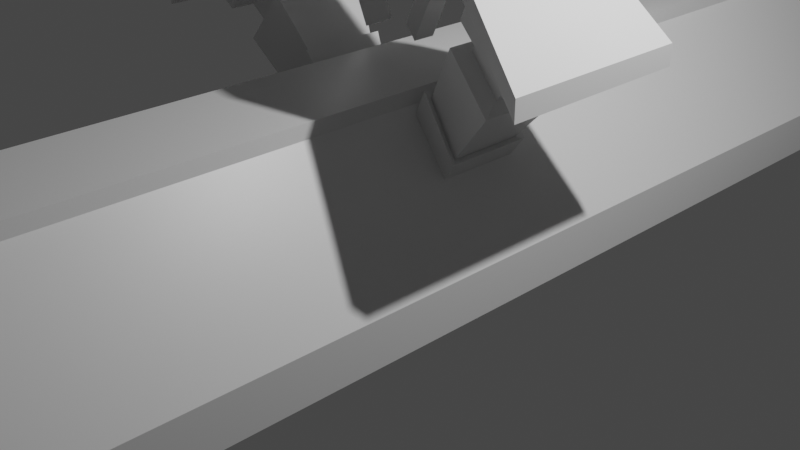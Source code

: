 # Source: Conveyors.blend  (saved by Blender 2.92.15; exported with 4.5.12 LTS)
import bpy
from mathutils import Matrix  # noqa: F401  (used for matrix-valued properties, if any)

bpy.ops.wm.read_factory_settings(use_empty=True)
scene = bpy.context.scene
scene.name = 'Scene'

# ---- collections
col_collection = bpy.data.collections.new('Collection'); scene.collection.children.link(col_collection)

# ---- materials (node trees are filled in below, after node groups)
mat_material = bpy.data.materials.new('Material')
mat_material.alpha_threshold = 0.0
mat_material.use_transparent_shadow = False
mat_material.line_color = (0.0, 0.0, 0.0, 1.0)
mat_material_002 = bpy.data.materials.new('Material.002')
mat_material_002.use_transparent_shadow = False
mat_glow = bpy.data.materials.new('Glow')
mat_glow.use_transparent_shadow = False

# ---- material node trees
mat_material.use_nodes = True; mat_material.node_tree.nodes.clear()
_N = mat_material.node_tree.nodes; _L = mat_material.node_tree.links
n0 = _N.new('ShaderNodeOutputMaterial'); n0.name = 'Material Output'; n0.location = (300, 300)
n1 = _N.new('ShaderNodeBsdfPrincipled'); n1.name = 'Principled BSDF'; n1.location = (10, 300)
n1.distribution = 'GGX'
n1.subsurface_method = 'BURLEY'
n1.inputs[2].default_value = 0.4
n1.inputs[3].default_value = 1.45
n1.inputs[27].default_value = (0.0, 0.0, 0.0, 1.0)
n1.inputs[28].default_value = 1.0
_L.new(n1.outputs[0], n0.inputs[0])
n0.is_active_output = True
mat_material_002.use_nodes = True; mat_material_002.node_tree.nodes.clear()
_N = mat_material_002.node_tree.nodes; _L = mat_material_002.node_tree.links
n0 = _N.new('ShaderNodeBsdfPrincipled'); n0.name = 'Principled BSDF'; n0.location = (10, 300)
n0.distribution = 'GGX'
n0.subsurface_method = 'BURLEY'
n0.inputs[3].default_value = 1.45
n0.inputs[27].default_value = (0.0, 0.0, 0.0, 1.0)
n0.inputs[28].default_value = 1.0
n1 = _N.new('ShaderNodeOutputMaterial'); n1.name = 'Material Output'; n1.location = (300, 300)
_L.new(n0.outputs[0], n1.inputs[0])
n1.is_active_output = True
mat_glow.use_nodes = True; mat_glow.node_tree.nodes.clear()
_N = mat_glow.node_tree.nodes; _L = mat_glow.node_tree.links
n0 = _N.new('ShaderNodeBsdfPrincipled'); n0.name = 'Principled BSDF'; n0.location = (10, 300)
n0.distribution = 'GGX'
n0.subsurface_method = 'BURLEY'
n0.inputs[3].default_value = 1.45
n0.inputs[27].default_value = (0.0, 0.0, 0.0, 1.0)
n0.inputs[28].default_value = 1.0
n1 = _N.new('ShaderNodeOutputMaterial'); n1.name = 'Material Output'; n1.location = (300, 300)
_L.new(n0.outputs[0], n1.inputs[0])
n1.is_active_output = True

# ---- world
world_world = bpy.data.worlds.new('World'); scene.world = world_world
world_world.use_nodes = True; world_world.node_tree.nodes.clear()
_N = world_world.node_tree.nodes; _L = world_world.node_tree.links
n0 = _N.new('ShaderNodeOutputWorld'); n0.name = 'World Output'; n0.location = (300, 300)
n1 = _N.new('ShaderNodeBackground'); n1.name = 'Background'; n1.location = (10, 300)
n1.inputs[0].default_value = (0.05088, 0.05088, 0.05088, 1.0)
_L.new(n1.outputs[0], n0.inputs[0])
n0.is_active_output = True
world_world.color = (0.05088, 0.05088, 0.05088)
world_world.use_sun_shadow = False
world_world.sun_shadow_jitter_overblur = 0.0

# ---- cameras
cam_camera = bpy.data.cameras.new('Camera')
cam_camera.clip_end = 100.0
cam_camera.ortho_scale = 7.314

# ---- lights
light_light = bpy.data.lights.new('Light', 'POINT')
light_light.transmission_factor = 0.0
light_light.energy = 1000.0
light_light.shadow_soft_size = 0.1
light_light.shadow_maximum_resolution = 0.006
light_light.use_absolute_resolution = True

# ---- meshes
me_cube = bpy.data.meshes.new('Cube')
me_cube.from_pydata([(1.6, 48.64, 0.24), (1.486, 47.94, -0.24), (1.6, -48.64, 0.24), (1.486, -47.94, -0.24), (-1.6, 48.64, 0.24), (-1.486, 47.94, -0.24), (-1.6, -48.64, 0.24), (-1.486, -47.94, -0.24), (0.5887, -48.64, 1.48), (-0.5887, -48.64, 1.48), (0.5887, 48.64, 1.48), (-0.5887, 48.64, 1.48), (-1.6, 48.64, -0.24), (-1.6, -48.64, -0.24), (1.6, 48.64, -0.24), (1.6, -48.64, -0.24), (-0.3661, 47.94, -0.0003438), (-0.3661, -47.94, -0.0003438), (0.3661, 47.94, -0.0003438), (0.3661, -47.94, -0.0003438), (-0.3661, 47.94, 0.2634), (-0.3661, -47.94, 0.2634), (0.3661, 47.94, 0.2634), (0.3661, -47.94, 0.2634), (0.5887, -48.64, 1.629), (-0.5887, -48.64, 1.629), (0.5887, 48.64, 1.629), (-0.5887, 48.64, 1.629)], [], [(2, 0, 10, 8), (15, 2, 6, 13), (13, 6, 4, 12), (1, 3, 19, 18), (14, 0, 2, 15), (12, 4, 0, 14), (11, 9, 25, 27), (0, 4, 11, 10), (6, 2, 8, 9), (4, 6, 9, 11), (5, 7, 13, 12), (1, 5, 12, 14), (7, 3, 15, 13), (3, 1, 14, 15), (16, 18, 22, 20), (5, 1, 18, 16), (3, 7, 17, 19), (7, 5, 16, 17), (19, 17, 21, 23), (17, 16, 20, 21), (18, 19, 23, 22), (26, 27, 25, 24), (9, 8, 24, 25), (10, 11, 27, 26), (8, 10, 26, 24)])
_uv = me_cube.uv_layers.new(name='UVMap')
_uv.uv.foreach_set('vector', [0.0, 0.4982, 1.0, 0.4982, 1.0, 0.5109, 0.0, 0.5109, 0.5164, 0.4933, 0.5164, 0.4982, 0.4836, 0.4982, 0.4836, 0.4933, 0.0, 0.4933, 0.0, 0.4982, 1.0, 0.4982, 1.0, 0.4933, 0.5153, 0.9929, 0.5153, 0.007143, 0.5038, 0.007143, 0.5038, 0.9929, 1.0, 0.4933, 1.0, 0.4982, 0.0, 0.4982, 0.0, 0.4933, 0.4836, 0.4933, 0.4836, 0.4982, 0.5164, 0.4982, 0.5164, 0.4933, 1.0, 0.5109, 0.0, 0.5109, 0.0, 0.5125, 1.0, 0.5125, 0.5164, 0.4982, 0.4836, 0.4982, 0.4939, 0.5109, 0.5061, 0.5109, 0.4836, 0.4982, 0.5164, 0.4982, 0.5061, 0.5109, 0.4939, 0.5109, 1.0, 0.4982, 0.0, 0.4982, 0.0, 0.5109, 1.0, 0.5109, 0.4847, 0.9929, 0.4847, 0.007143, 0.4836, 0.0, 0.4836, 1.0, 0.5153, 0.9929, 0.4847, 0.9929, 0.4836, 1.0, 0.5164, 1.0, 0.4847, 0.007143, 0.5153, 0.007143, 0.5164, 0.0, 0.4836, 0.0, 0.5153, 0.007143, 0.5153, 0.9929, 0.5164, 1.0, 0.5164, 0.0, 0.4962, 0.4957, 0.5038, 0.4957, 0.5038, 0.4984, 0.4962, 0.4984, 0.4847, 0.4933, 0.5153, 0.4933, 0.5038, 0.4957, 0.4962, 0.4957, 0.5153, 0.4933, 0.4847, 0.4933, 0.4962, 0.4957, 0.5038, 0.4957, 0.4847, 0.007143, 0.4847, 0.9929, 0.4962, 0.9929, 0.4962, 0.007143, 0.5038, 0.4957, 0.4962, 0.4957, 0.4962, 0.4984, 0.5038, 0.4984, 0.007143, 0.4957, 0.9929, 0.4957, 0.9929, 0.4984, 0.007143, 0.4984, 0.9929, 0.4957, 0.007143, 0.4957, 0.007143, 0.4984, 0.9929, 0.4984, 0.5061, 1.0, 0.4939, 1.0, 0.4939, 0.0, 0.5061, 0.0, 0.4939, 0.5109, 0.5061, 0.5109, 0.5061, 0.5125, 0.4939, 0.5125, 0.5061, 0.5109, 0.4939, 0.5109, 0.4939, 0.5125, 0.5061, 0.5125, 0.0, 0.5109, 1.0, 0.5109, 1.0, 0.5125, 0.0, 0.5125])
me_cube.materials.append(mat_material)
me_cube.use_remesh_preserve_volume = False
me_cube.use_remesh_preserve_attributes = False
me_cube.use_mirror_vertex_groups = False
me_cube.update()
me_cube_001 = bpy.data.meshes.new('Cube.001')
me_cube_001.from_pydata([(-0.3661, 47.34, 0.2634), (-0.3661, -47.34, 0.2634), (0.3661, 47.34, 0.2634), (0.3661, -47.34, 0.2634)], [], [(0, 2, 3, 1)])
_uv = me_cube_001.uv_layers.new(name='UVMap')
_uv.uv.foreach_set('vector', [0.4961, 1.0, 0.5039, 1.0, 0.5039, 0.0, 0.4961, 0.0])
me_cube_001.materials.append(mat_material)
me_cube_001.use_remesh_preserve_volume = False
me_cube_001.use_remesh_preserve_attributes = False
me_cube_001.use_mirror_vertex_groups = False
me_cube_001.update()
me_cube_002 = bpy.data.meshes.new('Cube.002')
me_cube_002.from_pydata([(-0.4291, -0.1059, 0.3063), (-0.1315, -0.108, 0.5921), (-0.4291, 0.1059, 0.3063), (-0.1315, 0.108, 0.5921), (0.4291, -0.1059, 0.3063), (0.1315, -0.108, 0.5921), (0.4291, 0.1059, 0.3063), (0.1315, 0.108, 0.5921), (-1.514, 0.6581, -0.3179), (-1.514, -0.6581, -0.3179), (-1.272, -0.7184, 0.1303), (-1.272, 0.7184, 0.1303), (1.272, 0.7184, 0.1303), (1.514, 0.6581, -0.3179), (1.514, -0.6581, -0.3179), (1.272, -0.7184, 0.1303), (-2.071, 0.6581, -0.8731), (-2.071, -0.6581, -0.8731), (-2.313, -1.0, -0.9079), (-2.313, 1.0, -0.9079), (2.313, 1.0, -0.9079), (2.071, 0.6581, -0.8731), (2.071, -0.6581, -0.8731), (2.313, -1.0, -0.9079), (-1.098, 0.4262, 0.002697), (-1.098, -0.4262, 0.002697), (1.098, -0.4262, 0.002697), (1.098, 0.4262, 0.002697), (-2.313, 1.0, -1.115), (-2.313, -1.0, -1.115), (2.313, -1.0, -1.115), (2.313, 1.0, -1.115), (-0.6259, 0.3147, -1.781), (-0.6259, -0.3147, -1.781), (0.6259, -0.3147, -1.781), (0.6259, 0.3147, -1.781), (-0.856, 0.3147, -2.336), (-0.856, -0.3147, -2.336), (0.856, -0.3147, -2.336), (0.856, 0.3147, -2.336), (-1.124, -0.3906, -1.953), (-0.8223, -0.3906, -1.458), (-0.8223, 0.3906, -1.458), (-1.124, 0.3906, -1.953), (0.829, -0.3932, -1.447), (1.134, -0.3932, -1.942), (1.134, 0.3932, -1.942), (0.829, 0.3932, -1.447), (-0.5788, 0.3789, -1.76), (-0.5788, -0.3789, -1.76), (0.578, -0.3789, -1.762), (0.578, 0.3789, -1.762), (-0.8557, 0.3789, -2.429), (-0.8557, -0.3789, -2.429), (0.8549, -0.3789, -2.43), (0.8549, 0.3789, -2.43), (0.8225, -0.4734, -1.359), (-1.179, -0.4703, -1.967), (0.8225, 0.4734, -1.359), (-0.8151, 0.4703, -1.371), (-0.8151, -0.4703, -1.371), (-1.179, 0.4703, -1.967), (1.189, -0.4734, -1.955), (1.189, 0.4734, -1.955), (-0.1951, -0.2313, 0.5324), (-0.1951, 0.2313, 0.5324), (0.1951, 0.2313, 0.5324), (0.1951, -0.2313, 0.5324), (-0.1315, -0.108, 1.627), (-0.1315, 0.108, 1.627), (0.1315, 0.108, 1.627), (0.1315, -0.108, 1.627), (1.602, -0.5256, -1.407), (1.602, 0.5256, -1.407), (1.172, -0.5256, -0.8822), (1.172, 0.5256, -0.8822), (1.837, -0.5919, -1.14), (1.837, 0.5919, -1.14), (1.343, -0.5919, -0.6001), (1.343, 0.5919, -0.6001), (-1.168, -0.5243, -0.8878), (-1.598, 0.5243, -1.413), (-1.598, -0.5243, -1.413), (-1.168, 0.5243, -0.8878), (-1.341, -0.5912, -0.6028), (-1.834, 0.5912, -1.143), (-1.834, -0.5912, -1.143), (-1.341, 0.5912, -0.6028), (1.388, -0.4085, -0.7263), (1.27, -0.3628, -0.921), (1.388, 0.4085, -0.7263), (1.27, 0.3628, -0.921), (1.567, -0.3628, -1.283), (1.567, 0.3628, -1.283), (1.729, -0.4085, -1.099), (1.729, 0.4085, -1.099), (-1.726, -0.408, -1.102), (-1.563, -0.3619, -1.289), (-1.386, 0.408, -0.7295), (-1.267, 0.3619, -0.9262), (-1.267, -0.3619, -0.9262), (-1.563, 0.3619, -1.289), (-1.386, -0.408, -0.7295), (-1.726, 0.408, -1.102), (-0.1951, 0.2313, 0.4451), (-0.1951, -0.2313, 0.4451), (0.1951, -0.2313, 0.4451), (0.1951, 0.2313, 0.4451), (-1.272, 0.7184, -0.07639), (-1.272, -0.7184, -0.07639), (1.272, -0.7184, -0.07639), (1.272, 0.7184, -0.07639), (-0.4572, 0.05306, -0.07535), (-0.4572, -0.05306, -0.07535), (0.4572, -0.05306, -0.07535), (0.4572, 0.05306, -0.07535), (-0.7923, 0.2135, -0.2275), (-0.7923, -0.2135, -0.2275), (0.7923, -0.2135, -0.2275), (0.7923, 0.2135, -0.2275), (-0.5064, 0.01213, -0.1181), (-0.5064, -0.01213, -0.1181), (0.5064, -0.01213, -0.1181), (0.5064, 0.01213, -0.1181), (-0.7277, 0.1181, -0.2186), (-0.7277, -0.1181, -0.2186), (0.7277, -0.1181, -0.2186), (0.7277, 0.1181, -0.2186), (-0.4495, 0.05306, -0.09232), (-0.4495, -0.05306, -0.09232), (0.4495, -0.05306, -0.09232), (0.4495, 0.05306, -0.09232), (-0.7846, 0.2135, -0.2444), (-0.7846, -0.2135, -0.2444), (0.7846, -0.2135, -0.2444), (0.7846, 0.2135, -0.2444), (-0.1076, 0.01213, -0.9969), (-0.1076, -0.01213, -0.9969), (0.1076, -0.01213, -0.9969), (0.1076, 0.01213, -0.9969), (-0.3289, 0.1181, -1.097), (-0.3289, -0.1181, -1.097), (0.3289, -0.1181, -1.097), (0.3289, 0.1181, -1.097), (-0.2548, -0.2313, 0.3854), (-0.2548, -0.2313, 0.5921), (-0.2548, 0.2313, 0.5921), (-0.2548, 0.2313, 0.3854), (0.2548, 0.2313, 0.3854), (0.2548, 0.2313, 0.5921), (0.2548, -0.2313, 0.5921), (0.2548, -0.2313, 0.3854), (-0.1661, -0.3855, 0.4742), (-0.1661, -0.3855, 0.5034), (-0.1661, 0.3855, 0.5034), (-0.1661, 0.3855, 0.4742), (0.1661, 0.3855, 0.4742), (0.1661, 0.3855, 0.5034), (0.1661, -0.3855, 0.5034), (0.1661, -0.3855, 0.4742), (-0.1951, -0.3855, 0.4451), (-0.1951, -0.3855, 0.5324), (-0.1951, 0.3855, 0.5324), (-0.1951, 0.3855, 0.4451), (0.1951, 0.3855, 0.4451), (0.1951, 0.3855, 0.5324), (0.1951, -0.3855, 0.5324), (0.1951, -0.3855, 0.4451), (-0.1661, -0.343, 0.4742), (-0.1661, -0.343, 0.5034), (-0.1661, 0.343, 0.5034), (-0.1661, 0.343, 0.4742), (0.1661, 0.343, 0.4742), (0.1661, 0.343, 0.5034), (0.1661, -0.343, 0.5034), (0.1661, -0.343, 0.4742)], [], [(146, 147, 108, 11), (67, 64, 161, 166), (4, 6, 115, 114), (64, 105, 160, 161), (147, 148, 151, 144), (5, 7, 70, 71), (111, 12, 20, 31), (12, 15, 23, 20), (144, 145, 10, 109), (149, 150, 15, 12), (148, 149, 12, 111), (145, 146, 11, 10), (27, 26, 118, 119), (150, 151, 110, 15), (29, 18, 19, 28), (31, 20, 23, 30), (10, 11, 19, 18), (34, 38, 54, 50), (15, 110, 30, 23), (44, 47, 58, 56), (11, 108, 28, 19), (109, 10, 18, 29), (9, 8, 108, 109), (13, 14, 110, 111), (16, 17, 29, 28), (22, 21, 31, 30), (21, 13, 111, 31), (17, 9, 109, 29), (8, 16, 28, 108), (14, 22, 30, 110), (32, 33, 37, 36), (34, 35, 39, 38), (40, 43, 61, 57), (32, 36, 52, 48), (47, 46, 63, 58), (42, 41, 60, 59), (37, 33, 49, 53), (39, 35, 51, 55), (83, 80, 41, 42), (82, 81, 43, 40), (81, 83, 42, 43), (80, 82, 40, 41), (75, 73, 46, 47), (74, 75, 47, 44), (73, 72, 45, 46), (72, 74, 44, 45), (60, 57, 53, 49), (62, 56, 50, 54), (63, 62, 54, 55), (56, 58, 51, 50), (61, 59, 48, 52), (58, 63, 55, 51), (57, 61, 52, 53), (59, 60, 49, 48), (43, 42, 59, 61), (33, 32, 48, 49), (46, 45, 62, 63), (41, 40, 57, 60), (35, 34, 50, 51), (45, 44, 56, 62), (36, 37, 53, 52), (38, 39, 55, 54), (1, 3, 146, 145), (3, 7, 149, 146), (7, 5, 150, 149), (5, 1, 145, 150), (70, 69, 68, 71), (3, 1, 68, 69), (1, 5, 71, 68), (7, 3, 69, 70), (83, 81, 101, 99), (75, 74, 89, 91), (87, 84, 102, 98), (78, 79, 90, 88), (13, 21, 77, 79), (14, 13, 79, 78), (21, 22, 76, 77), (22, 14, 78, 76), (82, 80, 100, 97), (72, 73, 93, 92), (79, 77, 95, 90), (74, 72, 92, 89), (8, 9, 84, 87), (17, 16, 85, 86), (16, 8, 87, 85), (9, 17, 86, 84), (94, 88, 89, 92), (95, 94, 92, 93), (88, 90, 91, 89), (90, 95, 93, 91), (102, 96, 97, 100), (103, 98, 99, 101), (96, 103, 101, 97), (98, 102, 100, 99), (77, 76, 94, 95), (86, 85, 103, 96), (73, 75, 91, 93), (81, 82, 97, 101), (76, 78, 88, 94), (85, 87, 98, 103), (80, 83, 99, 100), (84, 86, 96, 102), (0, 2, 147, 144), (6, 4, 151, 148), (24, 25, 109, 108), (26, 27, 111, 110), (27, 6, 148, 111), (4, 26, 110, 151), (2, 24, 108, 147), (25, 0, 144, 109), (118, 114, 130, 134), (113, 117, 133, 129), (24, 2, 112, 116), (6, 27, 119, 115), (25, 24, 116, 117), (2, 0, 113, 112), (0, 25, 117, 113), (26, 4, 114, 118), (123, 127, 143, 139), (124, 120, 136, 140), (119, 118, 134, 135), (114, 115, 131, 130), (116, 112, 128, 132), (115, 119, 135, 131), (117, 116, 132, 133), (112, 113, 129, 128), (121, 120, 128, 129), (123, 122, 130, 131), (124, 125, 133, 132), (126, 127, 135, 134), (127, 123, 131, 135), (122, 126, 134, 130), (120, 124, 132, 128), (125, 121, 129, 133), (138, 139, 143, 142), (136, 137, 141, 140), (125, 124, 140, 141), (120, 121, 137, 136), (121, 125, 141, 137), (126, 122, 138, 142), (127, 126, 142, 143), (122, 123, 139, 138), (105, 64, 145, 144), (65, 104, 147, 146), (104, 107, 148, 147), (66, 65, 146, 149), (107, 66, 149, 148), (67, 106, 151, 150), (106, 105, 144, 151), (64, 67, 150, 145), (152, 159, 175, 168), (155, 154, 170, 171), (106, 67, 166, 167), (65, 66, 165, 162), (104, 65, 162, 163), (105, 106, 167, 160), (66, 107, 164, 165), (107, 104, 163, 164), (152, 153, 161, 160), (154, 155, 163, 162), (155, 156, 164, 163), (157, 154, 162, 165), (156, 157, 165, 164), (158, 159, 167, 166), (159, 152, 160, 167), (153, 158, 166, 161), (171, 170, 173, 172), (175, 174, 169, 168), (157, 156, 172, 173), (156, 155, 171, 172), (153, 152, 168, 169), (158, 153, 169, 174), (159, 158, 174, 175), (154, 157, 173, 170)])
me_cube_002.polygons.foreach_set('material_index', [0, 0, 0, 0, 0, 0, 0, 0, 0, 0, 0, 0, 0, 0, 0, 0, 0, 0, 0, 0, 0, 0, 0, 0, 0, 0, 0, 0, 0, 0, 0, 0, 0, 0, 0, 0, 0, 0, 0, 0, 0, 0, 0, 0, 0, 0, 0, 0, 0, 0, 0, 0, 0, 0, 0, 0, 0, 0, 0, 0, 0, 0, 0, 0, 0, 0, 0, 0, 0, 0, 0, 0, 0, 0, 0, 0, 0, 0, 0, 0, 0, 0, 0, 0, 0, 0, 1, 1, 1, 1, 1, 1, 1, 1, 0, 0, 0, 0, 0, 0, 0, 0, 0, 0, 0, 0, 0, 0, 0, 0, 0, 0, 0, 0, 0, 0, 0, 0, 0, 0, 0, 0, 0, 0, 0, 0, 0, 0, 0, 0, 0, 0, 0, 0, 1, 1, 0, 0, 0, 0, 0, 0, 0, 0, 0, 0, 0, 0, 0, 0, 0, 0, 0, 0, 0, 0, 0, 0, 0, 0, 0, 0, 0, 0, 0, 0, 1, 1, 0, 0, 0, 0, 0, 0])
_uv = me_cube_002.uv_layers.new(name='UVMap')
_uv.uv.foreach_set('vector', [0.4447, 0.8011, 0.4447, 0.7565, 0.2248, 0.6566, 0.2248, 0.7013, 0.542, 0.7882, 0.4576, 0.7882, 0.4576, 0.7882, 0.542, 0.7882, 0.5926, 0.4771, 0.5926, 0.5229, 0.5926, 0.5229, 0.5926, 0.4771, 0.4576, 0.7882, 0.4576, 0.7694, 0.4576, 0.7694, 0.4576, 0.7882, 0.4447, 0.55, 0.5549, 0.55, 0.5549, 0.45, 0.4447, 0.45, 0.4767, 0.8011, 0.5233, 0.8011, 0.5233, 1.025, 0.4767, 1.025, 0.7749, 0.6566, 0.7749, 0.7013, 0.9998, 0.4769, 0.9998, 0.4322, 0.7749, 0.6553, 0.7749, 0.3447, 0.9998, 0.2838, 0.9998, 0.7162, 0.4447, 0.7565, 0.4447, 0.8011, 0.2248, 0.7013, 0.2248, 0.6566, 0.5549, 0.55, 0.5549, 0.45, 0.7749, 0.3447, 0.7749, 0.6553, 0.5549, 0.7565, 0.5549, 0.8011, 0.7749, 0.7013, 0.7749, 0.6566, 0.4447, 0.45, 0.4447, 0.55, 0.2248, 0.6553, 0.2248, 0.3447, 0.7372, 0.5921, 0.7372, 0.4079, 0.7372, 0.4079, 0.7372, 0.5921, 0.5549, 0.8011, 0.5549, 0.7565, 0.7749, 0.6566, 0.7749, 0.7013, 0.2838, 0.4322, 0.2838, 0.4769, 0.7162, 0.4769, 0.7162, 0.4322, 0.7162, 0.4322, 0.7162, 0.4769, 0.2838, 0.4769, 0.2838, 0.4322, 0.2248, 0.3447, 0.2248, 0.6553, -0.0001976, 0.7162, -0.0001976, 0.2838, 0.432, 0.2882, 0.432, 0.1681, 0.4181, 0.1479, 0.4181, 0.2924, 0.7749, 0.7013, 0.7749, 0.6566, 0.9998, 0.4322, 0.9998, 0.4769, 0.415, 0.3604, 0.585, 0.3604, 0.6023, 0.3794, 0.3977, 0.3794, 0.2248, 0.7013, 0.2248, 0.6566, -0.0001976, 0.4322, -0.0001976, 0.4769, 0.2248, 0.6566, 0.2248, 0.7013, -0.0001976, 0.4769, -0.0001976, 0.4322, 0.1724, 0.3577, 0.1724, 0.6423, 0.2248, 0.6553, 0.2248, 0.3447, 0.8272, 0.6423, 0.8272, 0.3577, 0.7749, 0.3447, 0.7749, 0.6553, 0.05213, 0.6423, 0.05213, 0.3577, -0.0001976, 0.2838, -0.0001976, 0.7162, 0.9475, 0.3577, 0.9475, 0.6423, 0.9998, 0.7162, 0.9998, 0.2838, 0.9475, 0.6423, 0.8272, 0.6423, 0.7749, 0.6553, 0.9998, 0.7162, 0.05213, 0.3577, 0.1724, 0.3577, 0.2248, 0.3447, -0.0001976, 0.2838, 0.1724, 0.6423, 0.05213, 0.6423, -0.0001976, 0.7162, 0.2248, 0.6553, 0.8272, 0.3577, 0.9475, 0.3577, 0.9998, 0.2838, 0.7749, 0.3447, 0.568, 0.2882, 0.432, 0.2882, 0.432, 0.1681, 0.568, 0.1681, 0.432, 0.2882, 0.568, 0.2882, 0.568, 0.1681, 0.432, 0.1681, 0.2567, 0.4156, 0.2567, 0.5844, 0.245, 0.6017, 0.245, 0.3983, 0.568, 0.2882, 0.568, 0.1681, 0.5819, 0.1481, 0.5819, 0.2926, 0.585, 0.3604, 0.585, 0.2534, 0.6023, 0.2506, 0.6023, 0.3794, 0.5844, 0.358, 0.4156, 0.358, 0.3983, 0.3767, 0.6017, 0.3767, 0.432, 0.1681, 0.432, 0.2882, 0.4181, 0.2926, 0.4181, 0.1481, 0.568, 0.1681, 0.568, 0.2882, 0.5819, 0.2924, 0.5819, 0.1479, 0.6133, 0.4812, 0.3867, 0.4812, 0.4156, 0.358, 0.5844, 0.358, 0.3867, 0.3677, 0.6133, 0.3677, 0.5844, 0.251, 0.4156, 0.251, 0.1544, 0.3677, 0.2472, 0.4812, 0.3221, 0.358, 0.2567, 0.251, 0.2472, 0.4812, 0.1544, 0.3677, 0.2567, 0.251, 0.3221, 0.358, 0.7531, 0.4824, 0.8462, 0.3689, 0.7449, 0.2534, 0.679, 0.3604, 0.3864, 0.4824, 0.6136, 0.4824, 0.585, 0.3604, 0.415, 0.3604, 0.6136, 0.3689, 0.3864, 0.3689, 0.415, 0.2534, 0.585, 0.2534, 0.8462, 0.3689, 0.7531, 0.4824, 0.679, 0.3604, 0.7449, 0.2534, 0.3236, 0.3767, 0.245, 0.2479, 0.3148, 0.1481, 0.3747, 0.2926, 0.7569, 0.2506, 0.6776, 0.3794, 0.6247, 0.2924, 0.6846, 0.1479, 0.6023, 0.2506, 0.3977, 0.2506, 0.4181, 0.1479, 0.5819, 0.1479, 0.3977, 0.3794, 0.6023, 0.3794, 0.5819, 0.2924, 0.4181, 0.2924, 0.245, 0.2479, 0.3236, 0.3767, 0.3747, 0.2926, 0.3148, 0.1481, 0.6776, 0.3794, 0.7569, 0.2506, 0.6846, 0.1479, 0.6247, 0.2924, 0.3983, 0.2479, 0.6017, 0.2479, 0.5819, 0.1481, 0.4181, 0.1481, 0.6017, 0.3767, 0.3983, 0.3767, 0.4181, 0.2926, 0.5819, 0.2926, 0.5844, 0.251, 0.5844, 0.358, 0.6017, 0.3767, 0.6017, 0.2479, 0.3645, 0.432, 0.3645, 0.568, 0.3747, 0.5819, 0.3747, 0.4181, 0.7449, 0.585, 0.7449, 0.415, 0.7569, 0.3977, 0.7569, 0.6023, 0.4156, 0.358, 0.4156, 0.251, 0.3983, 0.2479, 0.3983, 0.3767, 0.6351, 0.568, 0.6351, 0.432, 0.6247, 0.4181, 0.6247, 0.5819, 0.415, 0.2534, 0.415, 0.3604, 0.3977, 0.3794, 0.3977, 0.2506, 0.568, 0.1681, 0.432, 0.1681, 0.4181, 0.1481, 0.5819, 0.1481, 0.432, 0.1681, 0.568, 0.1681, 0.5819, 0.1479, 0.4181, 0.1479, 0.4714, 0.4767, 0.4714, 0.5233, 0.4447, 0.55, 0.4447, 0.45, 0.4714, 0.5233, 0.5282, 0.5233, 0.5549, 0.55, 0.4447, 0.55, 0.5282, 0.5233, 0.5282, 0.4767, 0.5549, 0.45, 0.5549, 0.55, 0.5282, 0.4767, 0.4714, 0.4767, 0.4447, 0.45, 0.5549, 0.45, 0.5282, 0.5233, 0.4714, 0.5233, 0.4714, 0.4767, 0.5282, 0.4767, 0.5233, 0.8011, 0.4767, 0.8011, 0.4767, 1.025, 0.5233, 1.025, 0.4714, 0.8011, 0.5282, 0.8011, 0.5282, 1.025, 0.4714, 1.025, 0.5282, 0.8011, 0.4714, 0.8011, 0.4714, 1.025, 0.5282, 1.025, 0.2472, 0.4812, 0.1544, 0.3677, 0.1544, 0.3677, 0.2472, 0.4812, 0.6136, 0.4824, 0.3864, 0.4824, 0.3864, 0.4824, 0.6136, 0.4824, 0.6278, 0.5428, 0.3722, 0.5428, 0.3722, 0.5428, 0.6278, 0.5428, 0.3721, 0.5434, 0.6279, 0.5434, 0.6279, 0.5434, 0.3721, 0.5434, 0.8272, 0.6044, 0.9475, 0.4844, 0.8968, 0.4267, 0.7901, 0.5434, 0.3577, 0.6044, 0.6423, 0.6044, 0.6279, 0.5434, 0.3721, 0.5434, 0.6423, 0.4844, 0.3577, 0.4844, 0.3721, 0.4267, 0.6279, 0.4267, 0.9475, 0.4844, 0.8272, 0.6044, 0.7901, 0.5434, 0.8968, 0.4267, 0.1544, 0.3677, 0.2472, 0.4812, 0.2472, 0.4812, 0.1544, 0.3677, 0.3864, 0.3689, 0.6136, 0.3689, 0.6136, 0.3689, 0.3864, 0.3689, 0.7901, 0.5434, 0.8968, 0.4267, 0.8968, 0.4267, 0.7901, 0.5434, 0.7531, 0.4824, 0.8462, 0.3689, 0.8462, 0.3689, 0.7531, 0.4824, 0.6423, 0.6044, 0.3577, 0.6044, 0.3722, 0.5428, 0.6278, 0.5428, 0.3577, 0.4844, 0.6423, 0.4844, 0.6278, 0.4261, 0.3722, 0.4261, 0.05213, 0.4844, 0.1724, 0.6044, 0.2098, 0.5428, 0.1033, 0.4261, 0.1724, 0.6044, 0.05213, 0.4844, 0.1033, 0.4261, 0.2098, 0.5428, 0.8968, 0.4267, 0.7901, 0.5434, 0.7531, 0.4824, 0.8462, 0.3689, 0.6279, 0.4267, 0.3721, 0.4267, 0.3864, 0.3689, 0.6136, 0.3689, 0.3721, 0.5434, 0.6279, 0.5434, 0.6136, 0.4824, 0.3864, 0.4824, 0.7901, 0.5434, 0.8968, 0.4267, 0.8462, 0.3689, 0.7531, 0.4824, 0.2098, 0.5428, 0.1033, 0.4261, 0.1544, 0.3677, 0.2472, 0.4812, 0.1033, 0.4261, 0.2098, 0.5428, 0.2472, 0.4812, 0.1544, 0.3677, 0.3722, 0.4261, 0.6278, 0.4261, 0.6133, 0.3677, 0.3867, 0.3677, 0.6278, 0.5428, 0.3722, 0.5428, 0.3867, 0.4812, 0.6133, 0.4812, 0.6279, 0.4267, 0.3721, 0.4267, 0.3721, 0.4267, 0.6279, 0.4267, 0.3722, 0.4261, 0.6278, 0.4261, 0.6278, 0.4261, 0.3722, 0.4261, 0.8462, 0.3689, 0.7531, 0.4824, 0.7531, 0.4824, 0.8462, 0.3689, 0.6133, 0.3677, 0.3867, 0.3677, 0.3867, 0.3677, 0.6133, 0.3677, 0.8968, 0.4267, 0.7901, 0.5434, 0.7901, 0.5434, 0.8968, 0.4267, 0.1033, 0.4261, 0.2098, 0.5428, 0.2098, 0.5428, 0.1033, 0.4261, 0.3867, 0.4812, 0.6133, 0.4812, 0.6133, 0.4812, 0.3867, 0.4812, 0.2098, 0.5428, 0.1033, 0.4261, 0.1033, 0.4261, 0.2098, 0.5428, 0.4071, 0.4771, 0.4071, 0.5229, 0.4447, 0.55, 0.4447, 0.45, 0.5926, 0.5229, 0.5926, 0.4771, 0.5549, 0.45, 0.5549, 0.55, 0.2624, 0.5921, 0.2624, 0.4079, 0.2248, 0.3447, 0.2248, 0.6553, 0.7372, 0.4079, 0.7372, 0.5921, 0.7749, 0.6553, 0.7749, 0.3447, 0.7372, 0.5921, 0.5926, 0.5229, 0.5549, 0.55, 0.7749, 0.6553, 0.5926, 0.4771, 0.7372, 0.4079, 0.7749, 0.3447, 0.5549, 0.45, 0.4071, 0.5229, 0.2624, 0.5921, 0.2248, 0.6553, 0.4447, 0.55, 0.2624, 0.4079, 0.4071, 0.4771, 0.4447, 0.45, 0.2248, 0.3447, 0.7372, 0.4079, 0.5926, 0.4771, 0.5926, 0.4771, 0.7372, 0.4079, 0.4071, 0.4771, 0.2624, 0.4079, 0.2624, 0.4079, 0.4071, 0.4771, 0.2624, 0.5921, 0.4071, 0.5229, 0.4071, 0.5229, 0.2624, 0.5921, 0.5926, 0.5229, 0.7372, 0.5921, 0.7372, 0.5921, 0.5926, 0.5229, 0.2624, 0.4079, 0.2624, 0.5921, 0.2624, 0.5921, 0.2624, 0.4079, 0.4071, 0.5229, 0.4071, 0.4771, 0.4071, 0.4771, 0.4071, 0.5229, 0.4071, 0.4771, 0.2624, 0.4079, 0.2624, 0.4079, 0.4071, 0.4771, 0.7372, 0.4079, 0.5926, 0.4771, 0.5926, 0.4771, 0.7372, 0.4079, 0.6171, 0.5052, 0.7126, 0.551, 0.7126, 0.551, 0.6171, 0.5052, 0.287, 0.551, 0.3825, 0.5052, 0.3825, 0.5052, 0.287, 0.551, 0.7372, 0.5921, 0.7372, 0.4079, 0.7372, 0.4079, 0.7372, 0.5921, 0.5926, 0.4771, 0.5926, 0.5229, 0.5926, 0.5229, 0.5926, 0.4771, 0.2624, 0.5921, 0.4071, 0.5229, 0.4071, 0.5229, 0.2624, 0.5921, 0.5926, 0.5229, 0.7372, 0.5921, 0.7372, 0.5921, 0.5926, 0.5229, 0.2624, 0.4079, 0.2624, 0.5921, 0.2624, 0.5921, 0.2624, 0.4079, 0.4071, 0.5229, 0.4071, 0.4771, 0.4071, 0.4771, 0.4071, 0.5229, 0.3825, 0.4948, 0.3825, 0.5052, 0.4071, 0.5229, 0.4071, 0.4771, 0.6171, 0.5052, 0.6171, 0.4948, 0.5926, 0.4771, 0.5926, 0.5229, 0.287, 0.551, 0.287, 0.449, 0.2624, 0.4079, 0.2624, 0.5921, 0.7126, 0.449, 0.7126, 0.551, 0.7372, 0.5921, 0.7372, 0.4079, 0.7126, 0.551, 0.6171, 0.5052, 0.5926, 0.5229, 0.7372, 0.5921, 0.6171, 0.4948, 0.7126, 0.449, 0.7372, 0.4079, 0.5926, 0.4771, 0.3825, 0.5052, 0.287, 0.551, 0.2624, 0.5921, 0.4071, 0.5229, 0.287, 0.449, 0.3825, 0.4948, 0.4071, 0.4771, 0.2624, 0.4079, 0.6171, 0.4948, 0.6171, 0.5052, 0.7126, 0.551, 0.7126, 0.449, 0.3825, 0.5052, 0.3825, 0.4948, 0.287, 0.449, 0.287, 0.551, 0.287, 0.449, 0.287, 0.551, 0.287, 0.551, 0.287, 0.449, 0.3825, 0.5052, 0.3825, 0.4948, 0.3825, 0.4948, 0.3825, 0.5052, 0.3825, 0.4948, 0.287, 0.449, 0.287, 0.449, 0.3825, 0.4948, 0.7126, 0.449, 0.6171, 0.4948, 0.6171, 0.4948, 0.7126, 0.449, 0.7126, 0.551, 0.7126, 0.449, 0.7126, 0.449, 0.7126, 0.551, 0.6171, 0.4948, 0.6171, 0.5052, 0.6171, 0.5052, 0.6171, 0.4948, 0.4576, 0.7694, 0.4576, 0.7882, 0.4447, 0.8011, 0.4447, 0.7565, 0.4576, 0.7882, 0.4576, 0.7694, 0.4447, 0.7565, 0.4447, 0.8011, 0.4576, 0.7694, 0.542, 0.7694, 0.5549, 0.7565, 0.4447, 0.7565, 0.542, 0.7882, 0.4576, 0.7882, 0.4447, 0.8011, 0.5549, 0.8011, 0.542, 0.7694, 0.542, 0.7882, 0.5549, 0.8011, 0.5549, 0.7565, 0.542, 0.7882, 0.542, 0.7694, 0.5549, 0.7565, 0.5549, 0.8011, 0.542, 0.7694, 0.4576, 0.7694, 0.4447, 0.7565, 0.5549, 0.7565, 0.4576, 0.7882, 0.542, 0.7882, 0.5549, 0.8011, 0.4447, 0.8011, 0.4639, 0.7756, 0.5357, 0.7756, 0.5357, 0.7756, 0.4639, 0.7756, 0.4639, 0.7756, 0.4639, 0.782, 0.4639, 0.782, 0.4639, 0.7756, 0.542, 0.7694, 0.542, 0.7882, 0.542, 0.7882, 0.542, 0.7694, 0.4576, 0.7882, 0.542, 0.7882, 0.542, 0.7882, 0.4576, 0.7882, 0.4576, 0.7694, 0.4576, 0.7882, 0.4576, 0.7882, 0.4576, 0.7694, 0.4576, 0.7694, 0.542, 0.7694, 0.542, 0.7694, 0.4576, 0.7694, 0.542, 0.7882, 0.542, 0.7694, 0.542, 0.7694, 0.542, 0.7882, 0.542, 0.7694, 0.4576, 0.7694, 0.4576, 0.7694, 0.542, 0.7694, 0.4639, 0.7756, 0.4639, 0.782, 0.4576, 0.7882, 0.4576, 0.7694, 0.4639, 0.782, 0.4639, 0.7756, 0.4576, 0.7694, 0.4576, 0.7882, 0.4639, 0.7756, 0.5357, 0.7756, 0.542, 0.7694, 0.4576, 0.7694, 0.5357, 0.782, 0.4639, 0.782, 0.4576, 0.7882, 0.542, 0.7882, 0.5357, 0.7756, 0.5357, 0.782, 0.542, 0.7882, 0.542, 0.7694, 0.5357, 0.782, 0.5357, 0.7756, 0.542, 0.7694, 0.542, 0.7882, 0.5357, 0.7756, 0.4639, 0.7756, 0.4576, 0.7694, 0.542, 0.7694, 0.4639, 0.782, 0.5357, 0.782, 0.542, 0.7882, 0.4576, 0.7882, 0.4639, 0.7756, 0.4639, 0.782, 0.5357, 0.782, 0.5357, 0.7756, 0.5357, 0.7756, 0.5357, 0.782, 0.4639, 0.782, 0.4639, 0.7756, 0.5357, 0.782, 0.5357, 0.7756, 0.5357, 0.7756, 0.5357, 0.782, 0.5357, 0.7756, 0.4639, 0.7756, 0.4639, 0.7756, 0.5357, 0.7756, 0.4639, 0.782, 0.4639, 0.7756, 0.4639, 0.7756, 0.4639, 0.782, 0.5357, 0.782, 0.4639, 0.782, 0.4639, 0.782, 0.5357, 0.782, 0.5357, 0.7756, 0.5357, 0.782, 0.5357, 0.782, 0.5357, 0.7756, 0.4639, 0.782, 0.5357, 0.782, 0.5357, 0.782, 0.4639, 0.782])
me_cube_002.materials.append(mat_material_002)
me_cube_002.materials.append(mat_glow)
me_cube_002.use_remesh_fix_poles = True
me_cube_002.use_remesh_preserve_attributes = False
me_cube_002.use_mirror_vertex_groups = False
me_cube_002.update()

# ---- objects
ob_rail = bpy.data.objects.new('Rail', me_cube)
ob_light = bpy.data.objects.new('Light', light_light)
ob_camera = bpy.data.objects.new('Camera', cam_camera)
ob_conveyor = bpy.data.objects.new('Conveyor', me_cube_001)
ob_cube = bpy.data.objects.new('Cube', me_cube_002)

# ---- transforms, parenting, visibility, modifiers, constraints
ob_rail.location = (0.0, 0.0, 0.0)
ob_rail.lock_rotations_4d = False
ob_rail.empty_display_type = 'ARROWS'
ob_rail.lineart.crease_threshold = 0.0
ob_light.location = (4.076, 1.005, 5.904)
ob_light.rotation_euler = (0.6503, 0.05522, 1.866)
ob_light.lock_rotations_4d = False
ob_light.empty_display_type = 'ARROWS'
ob_light.color = (0.0, 0.0, 0.0, 0.0)
ob_light.lineart.crease_threshold = 0.0
ob_camera.location = (7.359, -6.926, 4.958)
ob_camera.rotation_euler = (1.109, 0.0, 0.8149)
ob_camera.lock_rotations_4d = False
ob_camera.empty_display_type = 'ARROWS'
ob_camera.color = (0.0, 0.0, 0.0, 0.0)
ob_camera.display_type = 'WIRE'
ob_camera.lineart.crease_threshold = 0.0
ob_conveyor.location = (0.0, 0.0, 0.0)
ob_conveyor.lock_rotations_4d = False
ob_conveyor.empty_display_type = 'ARROWS'
ob_conveyor.lineart.crease_threshold = 0.0
ob_cube.location = (0.0, 0.0, 3.054)
ob_cube.lineart.crease_threshold = 0.0

# ---- collection membership
col_collection.objects.link(ob_rail)
col_collection.objects.link(ob_light)
col_collection.objects.link(ob_camera)
col_collection.objects.link(ob_conveyor)
col_collection.objects.link(ob_cube)

# ---- scene / render settings (as saved in the file)
scene.camera = ob_camera
scene.frame_start = 1; scene.frame_end = 250; scene.frame_set(1)
scene.render.engine = 'BLENDER_EEVEE_NEXT'
scene.cycles.use_denoising = False
scene.cycles.samples = 128
scene.cycles.sampling_pattern = 'TABULATED_SOBOL'
scene.cycles.use_adaptive_sampling = False
scene.cycles.use_light_tree = False
scene.view_settings.view_transform = 'Filmic'
bpy.context.view_layer.update()
